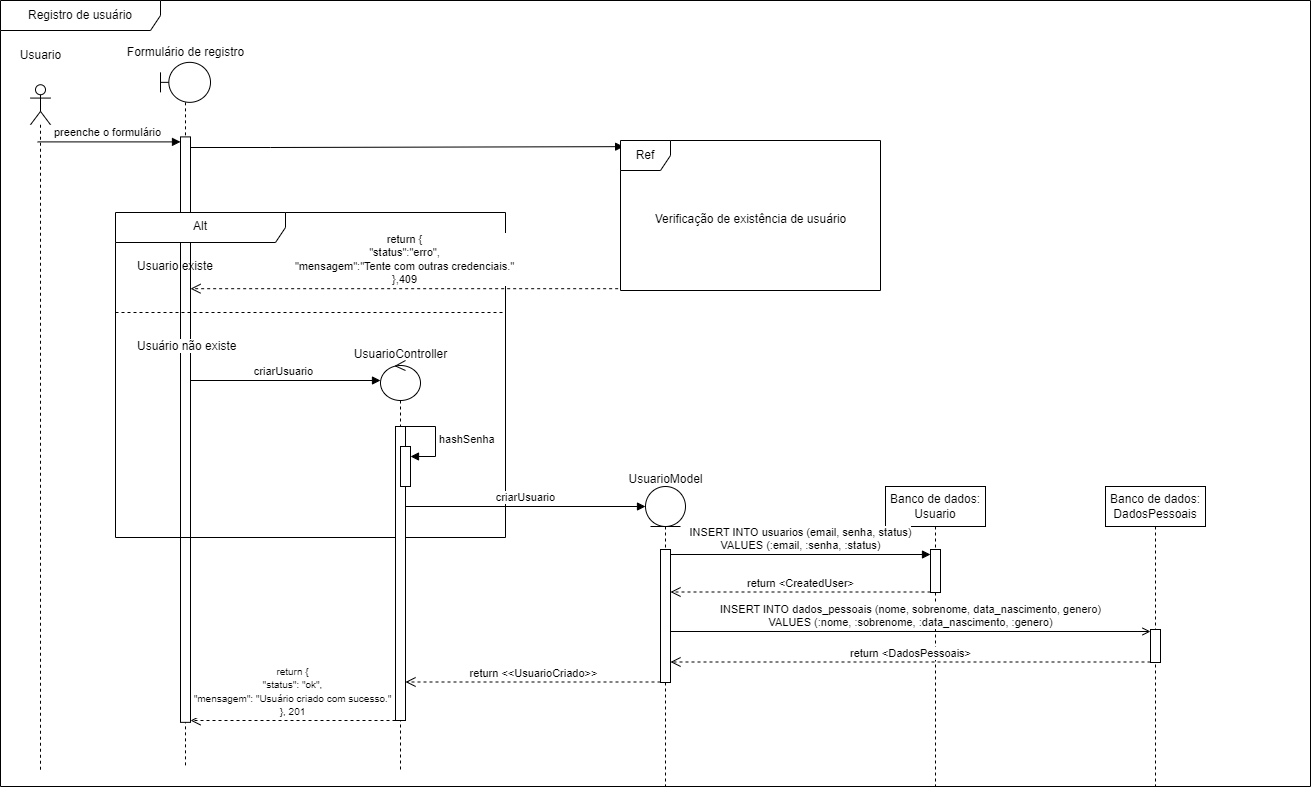

The diagram above was exported from draw.io. Its source (the exported page's mxGraphModel, read from the mxfile embedded in the PNG):
<mxGraphModel dx="2933" dy="1613" grid="1" gridSize="10" guides="1" tooltips="1" connect="1" arrows="1" fold="1" page="1" pageScale="1" pageWidth="850" pageHeight="1100" math="0" shadow="0">
  <root>
    <mxCell id="0" />
    <mxCell id="1" parent="0" />
    <mxCell id="TAN01hMnTfg8eluMhTzp-4" value="Registro de usuário" style="shape=umlFrame;whiteSpace=wrap;html=1;pointerEvents=0;recursiveResize=0;container=1;collapsible=0;width=160;" vertex="1" parent="1">
      <mxGeometry x="260" y="180" width="1310" height="786" as="geometry" />
    </mxCell>
    <mxCell id="TAN01hMnTfg8eluMhTzp-10" value="" style="shape=umlLifeline;perimeter=lifelinePerimeter;whiteSpace=wrap;html=1;container=1;dropTarget=0;collapsible=0;recursiveResize=0;outlineConnect=0;portConstraint=eastwest;newEdgeStyle={&quot;curved&quot;:0,&quot;rounded&quot;:0};participant=umlActor;" vertex="1" parent="TAN01hMnTfg8eluMhTzp-4">
      <mxGeometry x="40" y="60" height="300" as="geometry" />
    </mxCell>
    <mxCell id="TAN01hMnTfg8eluMhTzp-18" value="preenche o formulário" style="html=1;verticalAlign=bottom;endArrow=block;curved=0;rounded=0;entryX=0;entryY=0;entryDx=0;entryDy=5;" edge="1" target="TAN01hMnTfg8eluMhTzp-17" parent="TAN01hMnTfg8eluMhTzp-4" source="TAN01hMnTfg8eluMhTzp-12">
      <mxGeometry relative="1" as="geometry">
        <mxPoint x="110" y="125" as="sourcePoint" />
      </mxGeometry>
    </mxCell>
    <mxCell id="TAN01hMnTfg8eluMhTzp-37" value="" style="group" vertex="1" connectable="0" parent="TAN01hMnTfg8eluMhTzp-4">
      <mxGeometry x="115" y="37" width="490" height="735" as="geometry" />
    </mxCell>
    <mxCell id="TAN01hMnTfg8eluMhTzp-13" value="" style="shape=umlLifeline;perimeter=lifelinePerimeter;whiteSpace=wrap;html=1;container=1;dropTarget=0;collapsible=0;recursiveResize=0;outlineConnect=0;portConstraint=eastwest;newEdgeStyle={&quot;curved&quot;:0,&quot;rounded&quot;:0};participant=umlBoundary;" vertex="1" parent="TAN01hMnTfg8eluMhTzp-37">
      <mxGeometry x="45" y="24.85" width="50" height="705.15" as="geometry" />
    </mxCell>
    <mxCell id="TAN01hMnTfg8eluMhTzp-17" value="" style="html=1;points=[[0,0,0,0,5],[0,1,0,0,-5],[1,0,0,0,5],[1,1,0,0,-5]];perimeter=orthogonalPerimeter;outlineConnect=0;targetShapes=umlLifeline;portConstraint=eastwest;newEdgeStyle={&quot;curved&quot;:0,&quot;rounded&quot;:0};" vertex="1" parent="TAN01hMnTfg8eluMhTzp-13">
      <mxGeometry x="20" y="74.55" width="10" height="585.45" as="geometry" />
    </mxCell>
    <mxCell id="TAN01hMnTfg8eluMhTzp-16" value="Formulário de registro" style="text;html=1;align=center;verticalAlign=middle;resizable=0;points=[];autosize=1;strokeColor=none;fillColor=none;" vertex="1" parent="TAN01hMnTfg8eluMhTzp-37">
      <mxGeometry width="140" height="30" as="geometry" />
    </mxCell>
    <mxCell id="TAN01hMnTfg8eluMhTzp-23" value="" style="html=1;verticalAlign=bottom;endArrow=block;curved=0;rounded=0;entryX=0.012;entryY=0.041;entryDx=0;entryDy=0;entryPerimeter=0;" edge="1" target="TAN01hMnTfg8eluMhTzp-134" parent="TAN01hMnTfg8eluMhTzp-37">
      <mxGeometry relative="1" as="geometry">
        <mxPoint x="75" y="110" as="sourcePoint" />
        <mxPoint x="225" y="110" as="targetPoint" />
        <Array as="points">
          <mxPoint x="155" y="110" />
        </Array>
      </mxGeometry>
    </mxCell>
    <mxCell id="TAN01hMnTfg8eluMhTzp-198" value="&lt;font style=&quot;font-size: 10px;&quot;&gt;return {&lt;/font&gt;&lt;div&gt;&lt;font style=&quot;font-size: 10px;&quot;&gt;&quot;status&quot;: &quot;ok&quot;,&lt;/font&gt;&lt;/div&gt;&lt;div&gt;&lt;font style=&quot;font-size: 10px;&quot;&gt;&quot;mensagem&quot;: &quot;Usuário criado com sucesso.&quot;&lt;br&gt;&lt;/font&gt;&lt;div&gt;&lt;font style=&quot;font-size: 10px;&quot;&gt;}, 201&lt;/font&gt;&lt;/div&gt;&lt;/div&gt;" style="html=1;verticalAlign=bottom;endArrow=open;dashed=1;endSize=8;curved=0;rounded=0;" edge="1" parent="TAN01hMnTfg8eluMhTzp-37">
      <mxGeometry relative="1" as="geometry">
        <mxPoint x="280" y="683" as="sourcePoint" />
        <mxPoint x="75" y="683" as="targetPoint" />
      </mxGeometry>
    </mxCell>
    <mxCell id="TAN01hMnTfg8eluMhTzp-137" value="Alt" style="shape=umlFrame;whiteSpace=wrap;html=1;pointerEvents=0;recursiveResize=0;container=1;collapsible=0;width=170;" vertex="1" parent="TAN01hMnTfg8eluMhTzp-37">
      <mxGeometry y="175" width="390" height="325" as="geometry" />
    </mxCell>
    <mxCell id="TAN01hMnTfg8eluMhTzp-138" value="Usuario existe" style="text;html=1;" vertex="1" parent="TAN01hMnTfg8eluMhTzp-137">
      <mxGeometry width="100" height="20" relative="1" as="geometry">
        <mxPoint x="20" y="40" as="offset" />
      </mxGeometry>
    </mxCell>
    <mxCell id="TAN01hMnTfg8eluMhTzp-139" value="Usuário não existe" style="line;strokeWidth=1;dashed=1;labelPosition=center;verticalLabelPosition=bottom;align=left;verticalAlign=top;spacingLeft=20;spacingTop=15;html=1;whiteSpace=wrap;" vertex="1" parent="TAN01hMnTfg8eluMhTzp-137">
      <mxGeometry y="95" width="390" height="10" as="geometry" />
    </mxCell>
    <mxCell id="TAN01hMnTfg8eluMhTzp-141" value="" style="shape=umlLifeline;perimeter=lifelinePerimeter;whiteSpace=wrap;html=1;container=1;dropTarget=0;collapsible=0;recursiveResize=0;outlineConnect=0;portConstraint=eastwest;newEdgeStyle={&quot;curved&quot;:0,&quot;rounded&quot;:0};participant=umlControl;" vertex="1" parent="TAN01hMnTfg8eluMhTzp-137">
      <mxGeometry x="265" y="148" width="40" height="412" as="geometry" />
    </mxCell>
    <mxCell id="TAN01hMnTfg8eluMhTzp-164" value="" style="html=1;points=[[0,0,0,0,5],[0,1,0,0,-5],[1,0,0,0,5],[1,1,0,0,-5]];perimeter=orthogonalPerimeter;outlineConnect=0;targetShapes=umlLifeline;portConstraint=eastwest;newEdgeStyle={&quot;curved&quot;:0,&quot;rounded&quot;:0};" vertex="1" parent="TAN01hMnTfg8eluMhTzp-141">
      <mxGeometry x="15" y="66" width="10" height="294" as="geometry" />
    </mxCell>
    <mxCell id="TAN01hMnTfg8eluMhTzp-195" value="" style="html=1;points=[[0,0,0,0,5],[0,1,0,0,-5],[1,0,0,0,5],[1,1,0,0,-5]];perimeter=orthogonalPerimeter;outlineConnect=0;targetShapes=umlLifeline;portConstraint=eastwest;newEdgeStyle={&quot;curved&quot;:0,&quot;rounded&quot;:0};" vertex="1" parent="TAN01hMnTfg8eluMhTzp-141">
      <mxGeometry x="20" y="86" width="10" height="40" as="geometry" />
    </mxCell>
    <mxCell id="TAN01hMnTfg8eluMhTzp-196" value="hashSenha" style="html=1;align=left;spacingLeft=2;endArrow=block;rounded=0;edgeStyle=orthogonalEdgeStyle;curved=0;rounded=0;" edge="1" target="TAN01hMnTfg8eluMhTzp-195" parent="TAN01hMnTfg8eluMhTzp-141">
      <mxGeometry relative="1" as="geometry">
        <mxPoint x="25" y="66" as="sourcePoint" />
        <Array as="points">
          <mxPoint x="55" y="96" />
        </Array>
      </mxGeometry>
    </mxCell>
    <mxCell id="TAN01hMnTfg8eluMhTzp-143" value="criarUsuario" style="html=1;verticalAlign=bottom;endArrow=block;curved=0;rounded=0;" edge="1" parent="TAN01hMnTfg8eluMhTzp-137" source="TAN01hMnTfg8eluMhTzp-17">
      <mxGeometry width="80" relative="1" as="geometry">
        <mxPoint x="185" y="168" as="sourcePoint" />
        <mxPoint x="265" y="168" as="targetPoint" />
      </mxGeometry>
    </mxCell>
    <mxCell id="TAN01hMnTfg8eluMhTzp-38" value="" style="group" vertex="1" connectable="0" parent="TAN01hMnTfg8eluMhTzp-4">
      <mxGeometry x="10" y="40" width="60" height="730" as="geometry" />
    </mxCell>
    <mxCell id="TAN01hMnTfg8eluMhTzp-12" value="" style="shape=umlLifeline;perimeter=lifelinePerimeter;whiteSpace=wrap;html=1;container=1;dropTarget=0;collapsible=0;recursiveResize=0;outlineConnect=0;portConstraint=eastwest;newEdgeStyle={&quot;curved&quot;:0,&quot;rounded&quot;:0};participant=umlActor;" vertex="1" parent="TAN01hMnTfg8eluMhTzp-38">
      <mxGeometry x="20" y="44.242424242424235" width="20" height="685.7575757575758" as="geometry" />
    </mxCell>
    <mxCell id="TAN01hMnTfg8eluMhTzp-15" value="Usuario" style="text;html=1;align=center;verticalAlign=middle;resizable=0;points=[];autosize=1;strokeColor=none;fillColor=none;" vertex="1" parent="TAN01hMnTfg8eluMhTzp-38">
      <mxGeometry width="60" height="30" as="geometry" />
    </mxCell>
    <mxCell id="TAN01hMnTfg8eluMhTzp-134" value="Ref" style="shape=umlFrame;whiteSpace=wrap;html=1;pointerEvents=0;recursiveResize=0;container=1;collapsible=0;width=50;" vertex="1" parent="TAN01hMnTfg8eluMhTzp-4">
      <mxGeometry x="620" y="140" width="260" height="150" as="geometry" />
    </mxCell>
    <mxCell id="TAN01hMnTfg8eluMhTzp-135" value="Verificação de existência de usuário" style="text;align=center;html=1;" vertex="1" parent="TAN01hMnTfg8eluMhTzp-134">
      <mxGeometry width="100" height="20" relative="1" as="geometry">
        <mxPoint x="80" y="65" as="offset" />
      </mxGeometry>
    </mxCell>
    <mxCell id="TAN01hMnTfg8eluMhTzp-140" value="return {&lt;div&gt;&quot;status&quot;:&quot;erro&quot;,&lt;/div&gt;&lt;div&gt;&quot;mensagem&quot;:&quot;Tente com outras credenciais.&quot;&lt;/div&gt;&lt;div&gt;},409&lt;/div&gt;" style="html=1;verticalAlign=bottom;endArrow=open;dashed=1;endSize=8;curved=0;rounded=0;exitX=-0.009;exitY=0.988;exitDx=0;exitDy=0;exitPerimeter=0;" edge="1" parent="TAN01hMnTfg8eluMhTzp-4" source="TAN01hMnTfg8eluMhTzp-134" target="TAN01hMnTfg8eluMhTzp-17">
      <mxGeometry x="0.0021" relative="1" as="geometry">
        <mxPoint x="350" y="255" as="sourcePoint" />
        <mxPoint x="270" y="255" as="targetPoint" />
        <mxPoint as="offset" />
      </mxGeometry>
    </mxCell>
    <mxCell id="TAN01hMnTfg8eluMhTzp-166" value="criarUsuario" style="html=1;verticalAlign=bottom;endArrow=block;curved=0;rounded=0;" edge="1" parent="TAN01hMnTfg8eluMhTzp-4" source="TAN01hMnTfg8eluMhTzp-164">
      <mxGeometry width="80" relative="1" as="geometry">
        <mxPoint x="400" y="506" as="sourcePoint" />
        <mxPoint x="645" y="506" as="targetPoint" />
      </mxGeometry>
    </mxCell>
    <mxCell id="TAN01hMnTfg8eluMhTzp-165" value="" style="shape=umlLifeline;perimeter=lifelinePerimeter;whiteSpace=wrap;html=1;container=1;dropTarget=0;collapsible=0;recursiveResize=0;outlineConnect=0;portConstraint=eastwest;newEdgeStyle={&quot;curved&quot;:0,&quot;rounded&quot;:0};participant=umlEntity;" vertex="1" parent="TAN01hMnTfg8eluMhTzp-4">
      <mxGeometry x="645" y="486" width="40" height="300" as="geometry" />
    </mxCell>
    <mxCell id="TAN01hMnTfg8eluMhTzp-168" value="" style="html=1;points=[[0,0,0,0,5],[0,1,0,0,-5],[1,0,0,0,5],[1,1,0,0,-5]];perimeter=orthogonalPerimeter;outlineConnect=0;targetShapes=umlLifeline;portConstraint=eastwest;newEdgeStyle={&quot;curved&quot;:0,&quot;rounded&quot;:0};" vertex="1" parent="TAN01hMnTfg8eluMhTzp-165">
      <mxGeometry x="15" y="63" width="10" height="133" as="geometry" />
    </mxCell>
    <mxCell id="TAN01hMnTfg8eluMhTzp-169" value="Banco de dados:&lt;div&gt;Usuario&lt;/div&gt;" style="shape=umlLifeline;perimeter=lifelinePerimeter;whiteSpace=wrap;html=1;container=1;dropTarget=0;collapsible=0;recursiveResize=0;outlineConnect=0;portConstraint=eastwest;newEdgeStyle={&quot;curved&quot;:0,&quot;rounded&quot;:0};" vertex="1" parent="TAN01hMnTfg8eluMhTzp-4">
      <mxGeometry x="885" y="486" width="100" height="300" as="geometry" />
    </mxCell>
    <mxCell id="TAN01hMnTfg8eluMhTzp-170" value="" style="html=1;points=[[0,0,0,0,5],[0,1,0,0,-5],[1,0,0,0,5],[1,1,0,0,-5]];perimeter=orthogonalPerimeter;outlineConnect=0;targetShapes=umlLifeline;portConstraint=eastwest;newEdgeStyle={&quot;curved&quot;:0,&quot;rounded&quot;:0};" vertex="1" parent="TAN01hMnTfg8eluMhTzp-169">
      <mxGeometry x="45" y="63" width="10" height="43" as="geometry" />
    </mxCell>
    <mxCell id="TAN01hMnTfg8eluMhTzp-171" value="INSERT INTO usuarios (email, senha, status)&lt;div&gt;VALUES (:email, :senha, :status)&lt;/div&gt;" style="html=1;verticalAlign=bottom;endArrow=block;curved=0;rounded=0;entryX=0;entryY=0;entryDx=0;entryDy=5;exitX=1;exitY=0;exitDx=0;exitDy=5;exitPerimeter=0;" edge="1" target="TAN01hMnTfg8eluMhTzp-170" parent="TAN01hMnTfg8eluMhTzp-4" source="TAN01hMnTfg8eluMhTzp-168">
      <mxGeometry relative="1" as="geometry">
        <mxPoint x="860" y="554" as="sourcePoint" />
      </mxGeometry>
    </mxCell>
    <mxCell id="TAN01hMnTfg8eluMhTzp-173" value="Banco de dados:&lt;div&gt;DadosPessoais&lt;/div&gt;" style="shape=umlLifeline;perimeter=lifelinePerimeter;whiteSpace=wrap;html=1;container=1;dropTarget=0;collapsible=0;recursiveResize=0;outlineConnect=0;portConstraint=eastwest;newEdgeStyle={&quot;curved&quot;:0,&quot;rounded&quot;:0};" vertex="1" parent="TAN01hMnTfg8eluMhTzp-4">
      <mxGeometry x="1105" y="486" width="100" height="300" as="geometry" />
    </mxCell>
    <mxCell id="TAN01hMnTfg8eluMhTzp-174" value="" style="html=1;points=[[0,0,0,0,5],[0,1,0,0,-5],[1,0,0,0,5],[1,1,0,0,-5]];perimeter=orthogonalPerimeter;outlineConnect=0;targetShapes=umlLifeline;portConstraint=eastwest;newEdgeStyle={&quot;curved&quot;:0,&quot;rounded&quot;:0};" vertex="1" parent="TAN01hMnTfg8eluMhTzp-173">
      <mxGeometry x="45" y="143" width="10" height="33" as="geometry" />
    </mxCell>
    <mxCell id="TAN01hMnTfg8eluMhTzp-177" value="return &amp;lt;CreatedUser&amp;gt;" style="html=1;verticalAlign=bottom;endArrow=open;dashed=1;endSize=8;curved=0;rounded=0;" edge="1" parent="TAN01hMnTfg8eluMhTzp-4">
      <mxGeometry relative="1" as="geometry">
        <mxPoint x="930" y="591.5" as="sourcePoint" />
        <mxPoint x="670" y="591.5" as="targetPoint" />
      </mxGeometry>
    </mxCell>
    <mxCell id="TAN01hMnTfg8eluMhTzp-178" value="INSERT INTO dados_pessoais (nome, sobrenome, data_nascimento, genero)&lt;div&gt;VALUES (:nome, :sobrenome, :data_nascimento, :genero)&lt;/div&gt;" style="html=1;verticalAlign=bottom;endArrow=open;curved=0;rounded=0;endFill=0;" edge="1" parent="TAN01hMnTfg8eluMhTzp-4">
      <mxGeometry width="80" relative="1" as="geometry">
        <mxPoint x="670" y="631" as="sourcePoint" />
        <mxPoint x="1150.0000000000002" y="631" as="targetPoint" />
      </mxGeometry>
    </mxCell>
    <mxCell id="TAN01hMnTfg8eluMhTzp-179" value="return &amp;lt;DadosPessoais&amp;gt;" style="html=1;verticalAlign=bottom;endArrow=open;dashed=1;endSize=8;curved=0;rounded=0;" edge="1" parent="TAN01hMnTfg8eluMhTzp-4">
      <mxGeometry relative="1" as="geometry">
        <mxPoint x="1150" y="661.5" as="sourcePoint" />
        <mxPoint x="670" y="661.5" as="targetPoint" />
      </mxGeometry>
    </mxCell>
    <mxCell id="TAN01hMnTfg8eluMhTzp-167" value="UsuarioModel" style="text;html=1;align=center;verticalAlign=middle;resizable=0;points=[];autosize=1;strokeColor=none;fillColor=none;" vertex="1" parent="TAN01hMnTfg8eluMhTzp-4">
      <mxGeometry x="615" y="464" width="100" height="30" as="geometry" />
    </mxCell>
    <mxCell id="TAN01hMnTfg8eluMhTzp-197" value="return &amp;lt;&amp;lt;UsuarioCriado&amp;gt;&amp;gt;" style="html=1;verticalAlign=bottom;endArrow=open;dashed=1;endSize=8;curved=0;rounded=0;" edge="1" parent="TAN01hMnTfg8eluMhTzp-4">
      <mxGeometry relative="1" as="geometry">
        <mxPoint x="660" y="681.5" as="sourcePoint" />
        <mxPoint x="405" y="681.5" as="targetPoint" />
      </mxGeometry>
    </mxCell>
    <mxCell id="TAN01hMnTfg8eluMhTzp-142" value="UsuarioController" style="text;html=1;align=center;verticalAlign=middle;resizable=0;points=[];autosize=1;strokeColor=none;fillColor=none;" vertex="1" parent="1">
      <mxGeometry x="600" y="519" width="120" height="30" as="geometry" />
    </mxCell>
  </root>
</mxGraphModel>